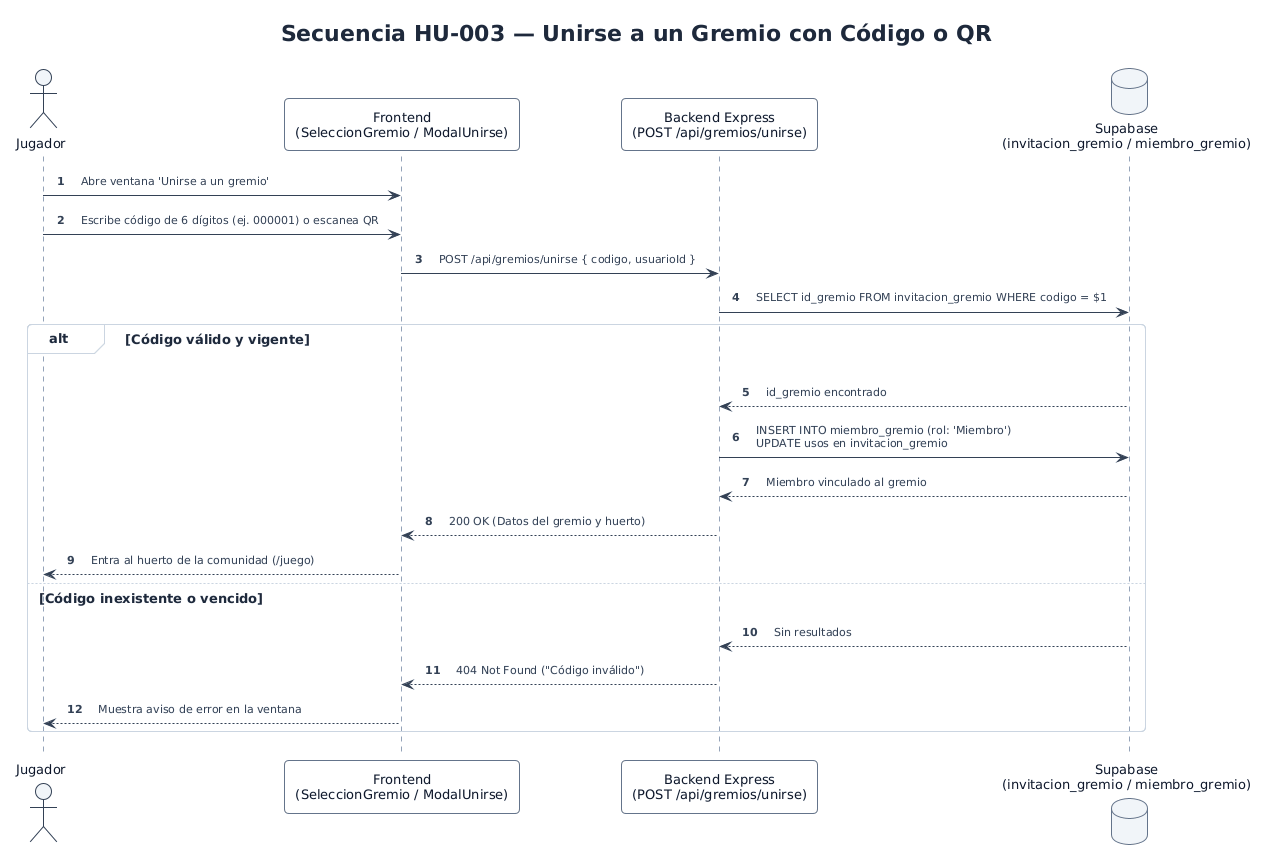

The diagram above was rendered by PlantUML. Its source (embedded in the PNG):
@startuml secuencia_03_unirse_gremio
' Hoja de estilo minimalista y moderna para PlantUML (Huertos.ec)
!theme plain
skinparam backgroundColor #FFFFFF
skinparam shadowing false
skinparam roundCorner 8
skinparam defaultFontName "Segoe UI, Inter, Arial, sans-serif"
skinparam defaultFontSize 13
skinparam defaultFontColor #1E293B
skinparam Padding 6
skinparam nodesep 40
skinparam ranksep 40

skinparam Arrow {
  Color #475569
  FontColor #334155
  FontSize 11
  Thickness 1
}

skinparam Class {
  BackgroundColor #FFFFFF
  HeaderBackgroundColor #F1F5F9
  BorderColor #CBD5E1
  BorderThickness 1
  FontColor #0F172A
  FontSize 13
  AttributeFontColor #334155
  AttributeFontSize 12
  StereotypeFontColor #64748B
  StereotypeFontSize 10
}

skinparam Package {
  BackgroundColor #F8FAFC
  BorderColor #CBD5E1
  BorderThickness 1
  FontColor #0F172A
  FontStyle bold
}

skinparam Note {
  BackgroundColor #F8FAFC
  BorderColor #CBD5E1
  FontColor #475569
  FontSize 11
}

skinparam Node {
  BackgroundColor #F8FAFC
  BorderColor #94A3B8
  BorderThickness 1
  FontColor #0F172A
}

skinparam Component {
  BackgroundColor #FFFFFF
  BorderColor #64748B
  BorderThickness 1
  FontColor #0F172A
}

skinparam Database {
  BackgroundColor #F1F5F9
  BorderColor #64748B
  FontColor #0F172A
}

skinparam Cloud {
  BackgroundColor #F8FAFC
  BorderColor #94A3B8
  FontColor #0F172A
}

skinparam Sequence {
  ArrowColor #334155
  ArrowThickness 1
  LifeLineBorderColor #94A3B8
  LifeLineBackgroundColor #F8FAFC
  ParticipantBorderColor #64748B
  ParticipantBackgroundColor #F8FAFC
  ParticipantFontColor #0F172A
  ParticipantPadding 12
  ActorBorderColor #334155
  ActorBackgroundColor #F1F5F9
  ActorFontColor #0F172A
  GroupBorderColor #CBD5E1
  GroupBackgroundColor #F8FAFC
  BoxBorderColor #CBD5E1
  BoxBackgroundColor #F8FAFC
}

skinparam linetype polyline
autonumber

title Secuencia HU-003 — Unirse a un Gremio con Código o QR

actor "Jugador" as J
participant "Frontend\n(SeleccionGremio / ModalUnirse)" as FE
participant "Backend Express\n(POST /api/gremios/unirse)" as BE
database "Supabase\n(invitacion_gremio / miembro_gremio)" as DB

J -> FE : Abre ventana 'Unirse a un gremio'
J -> FE : Escribe código de 6 dígitos (ej. 000001) o escanea QR
FE -> BE : POST /api/gremios/unirse { codigo, usuarioId }
BE -> DB : SELECT id_gremio FROM invitacion_gremio WHERE codigo = $1
alt Código válido y vigente
  DB --> BE : id_gremio encontrado
  BE -> DB : INSERT INTO miembro_gremio (rol: 'Miembro')\nUPDATE usos en invitacion_gremio
  DB --> BE : Miembro vinculado al gremio
  BE --> FE : 200 OK (Datos del gremio y huerto)
  FE --> J : Entra al huerto de la comunidad (/juego)
else Código inexistente o vencido
  DB --> BE : Sin resultados
  BE --> FE : 404 Not Found ("Código inválido")
  FE --> J : Muestra aviso de error en la ventana
end
@enduml